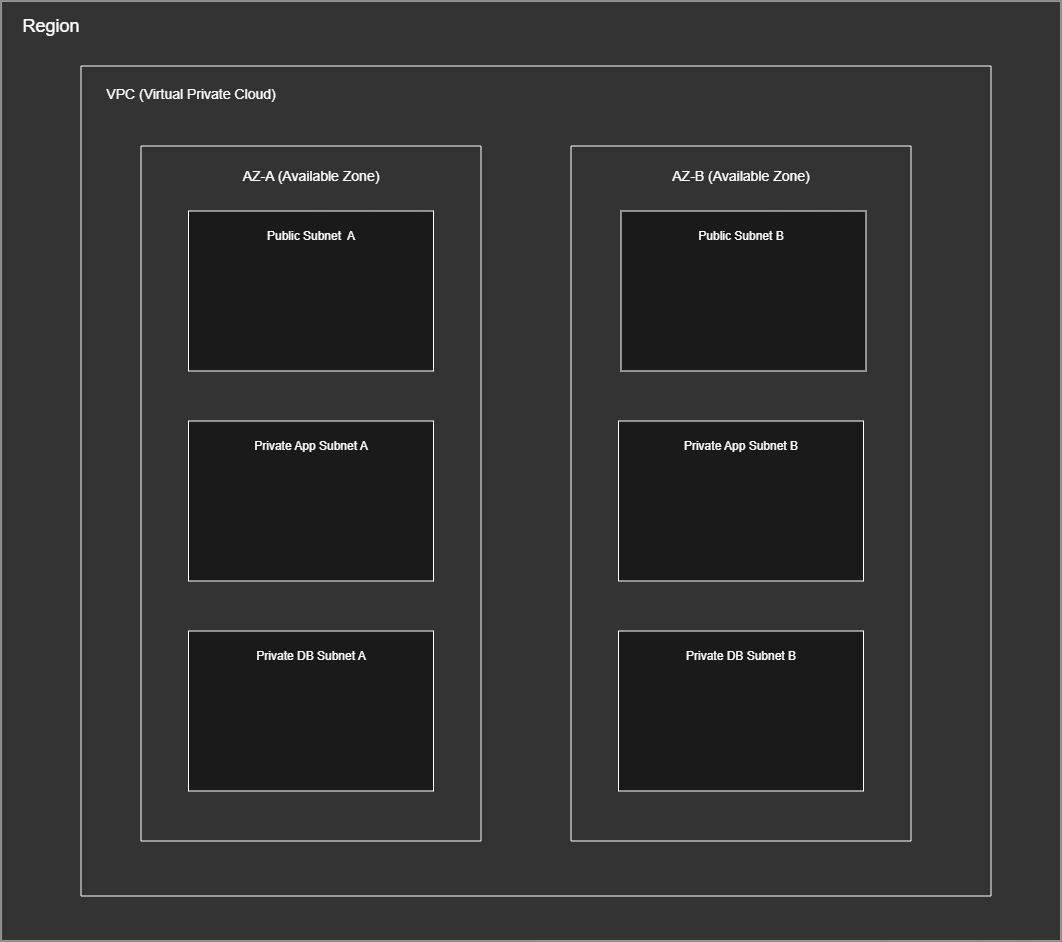

The diagram above was exported from draw.io. Its source (the exported page's mxGraphModel, read from the mxfile embedded in the PNG):
<mxGraphModel dx="2827" dy="749" grid="1" gridSize="10" guides="1" tooltips="1" connect="1" arrows="1" fold="1" page="1" pageScale="1" pageWidth="827" pageHeight="1169" math="0" shadow="0">
  <root>
    <mxCell id="0" />
    <mxCell id="1" parent="0" />
    <mxCell id="eZiwV3iQjW7ezbR5Mnip-1" parent="1" style="rounded=0;whiteSpace=wrap;html=1;fontFamily=Georgia;fillColor=light-dark(#FFFFFF,#333333);" value="" vertex="1">
      <mxGeometry height="940" width="1060" x="-110" y="30" as="geometry" />
    </mxCell>
    <mxCell id="eZiwV3iQjW7ezbR5Mnip-2" parent="1" style="text;html=1;whiteSpace=wrap;strokeColor=none;fillColor=none;align=center;verticalAlign=middle;rounded=0;" value="&lt;font style=&quot;font-size: 18px;&quot; face=&quot;Helvetica&quot;&gt;Region&lt;/font&gt;" vertex="1">
      <mxGeometry height="30" width="80" x="-100" y="40" as="geometry" />
    </mxCell>
    <mxCell id="eZiwV3iQjW7ezbR5Mnip-3" parent="1" style="swimlane;startSize=0;" value="" vertex="1">
      <mxGeometry height="830" width="910" x="-30" y="95" as="geometry" />
    </mxCell>
    <mxCell id="eZiwV3iQjW7ezbR5Mnip-4" parent="eZiwV3iQjW7ezbR5Mnip-3" style="text;html=1;whiteSpace=wrap;strokeColor=none;fillColor=none;align=center;verticalAlign=middle;rounded=0;" value="&lt;font style=&quot;font-size: 14px;&quot;&gt;VPC (Virtual Private Cloud)&lt;/font&gt;" vertex="1">
      <mxGeometry height="30" width="220" y="13" as="geometry" />
    </mxCell>
    <mxCell id="eZiwV3iQjW7ezbR5Mnip-6" parent="1" style="swimlane;startSize=0;" value="" vertex="1">
      <mxGeometry height="695" width="340" x="30" y="175" as="geometry" />
    </mxCell>
    <mxCell id="mnnegRSD4zfUcFUKQ1L3-1" parent="eZiwV3iQjW7ezbR5Mnip-6" style="whiteSpace=wrap;html=1;fillColor=light-dark(#FFFFFF,#1A1A1A);" value="" vertex="1">
      <mxGeometry height="160" width="245" x="47.5" y="65" as="geometry" />
    </mxCell>
    <mxCell id="eZiwV3iQjW7ezbR5Mnip-18" parent="eZiwV3iQjW7ezbR5Mnip-6" style="text;html=1;whiteSpace=wrap;strokeColor=none;fillColor=none;align=center;verticalAlign=middle;rounded=0;" value="Public Subnet&amp;nbsp; A" vertex="1">
      <mxGeometry height="30" width="100" x="120" y="75" as="geometry" />
    </mxCell>
    <mxCell id="mnnegRSD4zfUcFUKQ1L3-2" parent="eZiwV3iQjW7ezbR5Mnip-6" style="whiteSpace=wrap;html=1;fillColor=light-dark(#FFFFFF,#1A1A1A);" value="" vertex="1">
      <mxGeometry height="160" width="245" x="47.5" y="275" as="geometry" />
    </mxCell>
    <mxCell id="eZiwV3iQjW7ezbR5Mnip-20" parent="eZiwV3iQjW7ezbR5Mnip-6" style="text;html=1;whiteSpace=wrap;strokeColor=none;fillColor=none;align=center;verticalAlign=middle;rounded=0;" value="Private App Subnet A" vertex="1">
      <mxGeometry height="30" width="140" x="100" y="285" as="geometry" />
    </mxCell>
    <mxCell id="mnnegRSD4zfUcFUKQ1L3-3" parent="eZiwV3iQjW7ezbR5Mnip-6" style="whiteSpace=wrap;html=1;fillColor=light-dark(#FFFFFF,#1A1A1A);" value="" vertex="1">
      <mxGeometry height="160" width="245" x="47.5" y="485" as="geometry" />
    </mxCell>
    <mxCell id="eZiwV3iQjW7ezbR5Mnip-22" parent="eZiwV3iQjW7ezbR5Mnip-6" style="text;html=1;whiteSpace=wrap;strokeColor=none;fillColor=none;align=center;verticalAlign=middle;rounded=0;" value="Private DB Subnet A" vertex="1">
      <mxGeometry height="30" width="120" x="110" y="495" as="geometry" />
    </mxCell>
    <mxCell id="eZiwV3iQjW7ezbR5Mnip-7" parent="1" style="swimlane;startSize=0;" value="" vertex="1">
      <mxGeometry height="695" width="340" x="460" y="175" as="geometry" />
    </mxCell>
    <mxCell id="eZiwV3iQjW7ezbR5Mnip-9" parent="eZiwV3iQjW7ezbR5Mnip-7" style="text;html=1;whiteSpace=wrap;strokeColor=none;fillColor=none;align=center;verticalAlign=middle;rounded=0;" value="&lt;font style=&quot;font-size: 14px;&quot;&gt;AZ-B (Available Zone)&lt;/font&gt;" vertex="1">
      <mxGeometry height="30" width="140" x="100" y="15" as="geometry" />
    </mxCell>
    <mxCell id="mnnegRSD4zfUcFUKQ1L3-6" parent="eZiwV3iQjW7ezbR5Mnip-7" style="whiteSpace=wrap;html=1;fillColor=light-dark(#FFFFFF,#1A1A1A);" value="" vertex="1">
      <mxGeometry height="160" width="245" x="47.5" y="485" as="geometry" />
    </mxCell>
    <mxCell id="eZiwV3iQjW7ezbR5Mnip-23" parent="eZiwV3iQjW7ezbR5Mnip-7" style="text;html=1;whiteSpace=wrap;strokeColor=none;fillColor=none;align=center;verticalAlign=middle;rounded=0;" value="Private DB Subnet B" vertex="1">
      <mxGeometry height="30" width="120" x="110" y="495" as="geometry" />
    </mxCell>
    <mxCell id="eZiwV3iQjW7ezbR5Mnip-8" parent="1" style="text;html=1;whiteSpace=wrap;strokeColor=none;fillColor=none;align=center;verticalAlign=middle;rounded=0;" value="&lt;font style=&quot;font-size: 14px;&quot;&gt;AZ-A (Available Zone)&lt;/font&gt;" vertex="1">
      <mxGeometry height="30" width="140" x="130" y="190" as="geometry" />
    </mxCell>
    <mxCell id="mnnegRSD4zfUcFUKQ1L3-4" parent="1" style="whiteSpace=wrap;html=1;fillColor=light-dark(#FFFFFF,#1A1A1A);" value="" vertex="1">
      <mxGeometry height="160" width="245" x="510" y="240" as="geometry" />
    </mxCell>
    <mxCell id="mnnegRSD4zfUcFUKQ1L3-5" parent="1" style="whiteSpace=wrap;html=1;fillColor=light-dark(#FFFFFF,#1A1A1A);" value="" vertex="1">
      <mxGeometry height="160" width="245" x="507.5" y="450" as="geometry" />
    </mxCell>
    <mxCell id="eZiwV3iQjW7ezbR5Mnip-19" parent="1" style="text;html=1;whiteSpace=wrap;strokeColor=none;fillColor=none;align=center;verticalAlign=middle;rounded=0;" value="Public Subnet B" vertex="1">
      <mxGeometry height="30" width="100" x="580" y="250" as="geometry" />
    </mxCell>
    <mxCell id="eZiwV3iQjW7ezbR5Mnip-21" parent="1" style="text;html=1;whiteSpace=wrap;strokeColor=none;fillColor=none;align=center;verticalAlign=middle;rounded=0;" value="Private App Subnet B" vertex="1">
      <mxGeometry height="30" width="140" x="560" y="460" as="geometry" />
    </mxCell>
  </root>
</mxGraphModel>